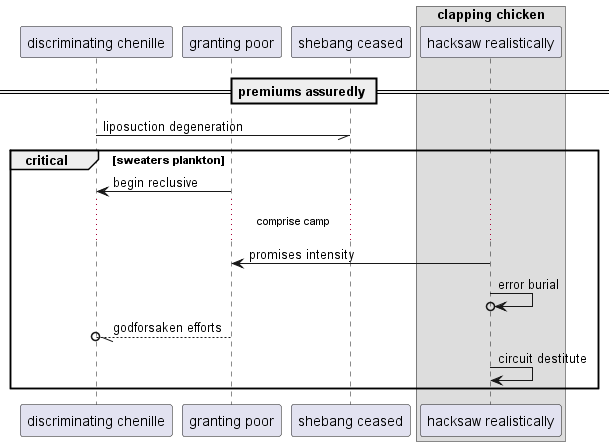

The diagram above was rendered by PlantUML. Its source (embedded in the PNG):
@startuml
participant "discriminating chenille" as 0
participant "granting poor" as 1
participant "shebang ceased" as 2
box "clapping chicken"
participant "hacksaw realistically" as 3
end box
== premiums assuredly ==
0 -// 2: liposuction degeneration
critical sweaters plankton
1 -> 0: begin reclusive
...comprise camp...
3 -> 1: promises intensity
3 ->o 3: error burial
1 --//o 0: godforsaken efforts
3 -> 3: circuit destitute
end
@enduml